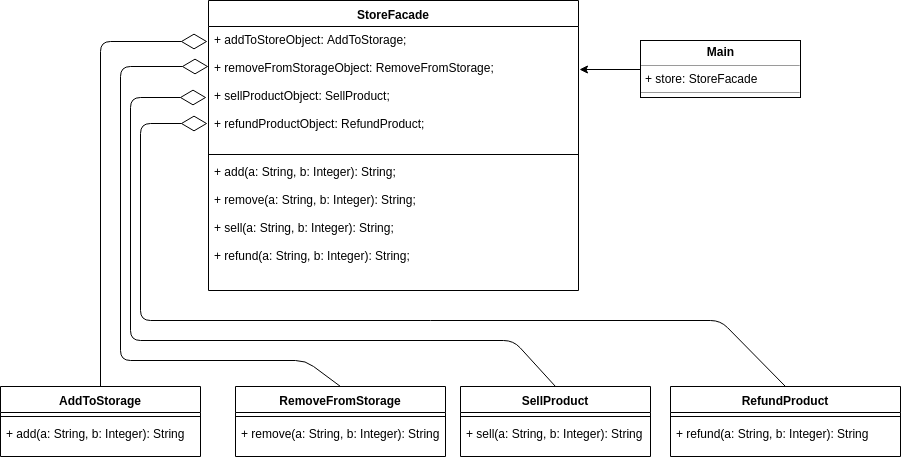

The diagram above was exported from draw.io. Its source (the exported page's mxGraphModel, read from the mxfile embedded in the PNG):
<mxGraphModel dx="1392" dy="777" grid="1" gridSize="10" guides="1" tooltips="1" connect="1" arrows="1" fold="1" page="1" pageScale="1" pageWidth="827" pageHeight="1169" math="0" shadow="0">
  <root>
    <mxCell id="0" />
    <mxCell id="1" parent="0" />
    <mxCell id="4e0Jmm8ObBnemSjOHudg-1" value="StoreFacade" style="swimlane;fontStyle=1;align=center;verticalAlign=top;childLayout=stackLayout;horizontal=1;startSize=26;horizontalStack=0;resizeParent=1;resizeParentMax=0;resizeLast=0;collapsible=1;marginBottom=0;" vertex="1" parent="1">
      <mxGeometry x="228" y="170" width="370" height="290" as="geometry" />
    </mxCell>
    <mxCell id="4e0Jmm8ObBnemSjOHudg-2" value="+ addToStoreObject: AddToStorage;&#10;&#10;+ removeFromStorageObject: RemoveFromStorage;&#10;&#10;+ sellProductObject: SellProduct;&#10;&#10;+ refundProductObject: RefundProduct;&#10;" style="text;strokeColor=none;fillColor=none;align=left;verticalAlign=top;spacingLeft=4;spacingRight=4;overflow=hidden;rotatable=0;points=[[0,0.5],[1,0.5]];portConstraint=eastwest;" vertex="1" parent="4e0Jmm8ObBnemSjOHudg-1">
      <mxGeometry y="26" width="370" height="124" as="geometry" />
    </mxCell>
    <mxCell id="4e0Jmm8ObBnemSjOHudg-3" value="" style="line;strokeWidth=1;fillColor=none;align=left;verticalAlign=middle;spacingTop=-1;spacingLeft=3;spacingRight=3;rotatable=0;labelPosition=right;points=[];portConstraint=eastwest;" vertex="1" parent="4e0Jmm8ObBnemSjOHudg-1">
      <mxGeometry y="150" width="370" height="8" as="geometry" />
    </mxCell>
    <mxCell id="4e0Jmm8ObBnemSjOHudg-4" value="+ add(a: String, b: Integer): String;&#10;&#10;+ remove(a: String, b: Integer): String;&#10;&#10;+ sell(a: String, b: Integer): String;&#10;&#10;+ refund(a: String, b: Integer): String;" style="text;strokeColor=none;fillColor=none;align=left;verticalAlign=top;spacingLeft=4;spacingRight=4;overflow=hidden;rotatable=0;points=[[0,0.5],[1,0.5]];portConstraint=eastwest;" vertex="1" parent="4e0Jmm8ObBnemSjOHudg-1">
      <mxGeometry y="158" width="370" height="132" as="geometry" />
    </mxCell>
    <mxCell id="4e0Jmm8ObBnemSjOHudg-5" value="AddToStorage" style="swimlane;fontStyle=1;align=center;verticalAlign=top;childLayout=stackLayout;horizontal=1;startSize=26;horizontalStack=0;resizeParent=1;resizeParentMax=0;resizeLast=0;collapsible=1;marginBottom=0;" vertex="1" parent="1">
      <mxGeometry x="20" y="556" width="200" height="70" as="geometry" />
    </mxCell>
    <mxCell id="4e0Jmm8ObBnemSjOHudg-7" value="" style="line;strokeWidth=1;fillColor=none;align=left;verticalAlign=middle;spacingTop=-1;spacingLeft=3;spacingRight=3;rotatable=0;labelPosition=right;points=[];portConstraint=eastwest;" vertex="1" parent="4e0Jmm8ObBnemSjOHudg-5">
      <mxGeometry y="26" width="200" height="8" as="geometry" />
    </mxCell>
    <mxCell id="4e0Jmm8ObBnemSjOHudg-8" value="+ add(a: String, b: Integer): String" style="text;strokeColor=none;fillColor=none;align=left;verticalAlign=top;spacingLeft=4;spacingRight=4;overflow=hidden;rotatable=0;points=[[0,0.5],[1,0.5]];portConstraint=eastwest;" vertex="1" parent="4e0Jmm8ObBnemSjOHudg-5">
      <mxGeometry y="34" width="200" height="36" as="geometry" />
    </mxCell>
    <mxCell id="4e0Jmm8ObBnemSjOHudg-9" value="RemoveFromStorage" style="swimlane;fontStyle=1;align=center;verticalAlign=top;childLayout=stackLayout;horizontal=1;startSize=26;horizontalStack=0;resizeParent=1;resizeParentMax=0;resizeLast=0;collapsible=1;marginBottom=0;" vertex="1" parent="1">
      <mxGeometry x="255" y="556" width="210" height="70" as="geometry" />
    </mxCell>
    <mxCell id="4e0Jmm8ObBnemSjOHudg-11" value="" style="line;strokeWidth=1;fillColor=none;align=left;verticalAlign=middle;spacingTop=-1;spacingLeft=3;spacingRight=3;rotatable=0;labelPosition=right;points=[];portConstraint=eastwest;" vertex="1" parent="4e0Jmm8ObBnemSjOHudg-9">
      <mxGeometry y="26" width="210" height="8" as="geometry" />
    </mxCell>
    <mxCell id="4e0Jmm8ObBnemSjOHudg-12" value="+ remove(a: String, b: Integer): String&#10;&#10;" style="text;strokeColor=none;fillColor=none;align=left;verticalAlign=top;spacingLeft=4;spacingRight=4;overflow=hidden;rotatable=0;points=[[0,0.5],[1,0.5]];portConstraint=eastwest;" vertex="1" parent="4e0Jmm8ObBnemSjOHudg-9">
      <mxGeometry y="34" width="210" height="36" as="geometry" />
    </mxCell>
    <mxCell id="4e0Jmm8ObBnemSjOHudg-13" value="SellProduct" style="swimlane;fontStyle=1;align=center;verticalAlign=top;childLayout=stackLayout;horizontal=1;startSize=26;horizontalStack=0;resizeParent=1;resizeParentMax=0;resizeLast=0;collapsible=1;marginBottom=0;" vertex="1" parent="1">
      <mxGeometry x="480" y="556" width="190" height="70" as="geometry" />
    </mxCell>
    <mxCell id="4e0Jmm8ObBnemSjOHudg-15" value="" style="line;strokeWidth=1;fillColor=none;align=left;verticalAlign=middle;spacingTop=-1;spacingLeft=3;spacingRight=3;rotatable=0;labelPosition=right;points=[];portConstraint=eastwest;" vertex="1" parent="4e0Jmm8ObBnemSjOHudg-13">
      <mxGeometry y="26" width="190" height="8" as="geometry" />
    </mxCell>
    <mxCell id="4e0Jmm8ObBnemSjOHudg-16" value="+ sell(a: String, b: Integer): String" style="text;strokeColor=none;fillColor=none;align=left;verticalAlign=top;spacingLeft=4;spacingRight=4;overflow=hidden;rotatable=0;points=[[0,0.5],[1,0.5]];portConstraint=eastwest;" vertex="1" parent="4e0Jmm8ObBnemSjOHudg-13">
      <mxGeometry y="34" width="190" height="36" as="geometry" />
    </mxCell>
    <mxCell id="4e0Jmm8ObBnemSjOHudg-17" value="RefundProduct" style="swimlane;fontStyle=1;align=center;verticalAlign=top;childLayout=stackLayout;horizontal=1;startSize=26;horizontalStack=0;resizeParent=1;resizeParentMax=0;resizeLast=0;collapsible=1;marginBottom=0;" vertex="1" parent="1">
      <mxGeometry x="690" y="556" width="230" height="70" as="geometry" />
    </mxCell>
    <mxCell id="4e0Jmm8ObBnemSjOHudg-19" value="" style="line;strokeWidth=1;fillColor=none;align=left;verticalAlign=middle;spacingTop=-1;spacingLeft=3;spacingRight=3;rotatable=0;labelPosition=right;points=[];portConstraint=eastwest;" vertex="1" parent="4e0Jmm8ObBnemSjOHudg-17">
      <mxGeometry y="26" width="230" height="8" as="geometry" />
    </mxCell>
    <mxCell id="4e0Jmm8ObBnemSjOHudg-20" value="+ refund(a: String, b: Integer): String" style="text;strokeColor=none;fillColor=none;align=left;verticalAlign=top;spacingLeft=4;spacingRight=4;overflow=hidden;rotatable=0;points=[[0,0.5],[1,0.5]];portConstraint=eastwest;" vertex="1" parent="4e0Jmm8ObBnemSjOHudg-17">
      <mxGeometry y="34" width="230" height="36" as="geometry" />
    </mxCell>
    <mxCell id="4e0Jmm8ObBnemSjOHudg-21" value="" style="endArrow=diamondThin;endFill=0;endSize=24;html=1;entryX=-0.003;entryY=0.121;entryDx=0;entryDy=0;entryPerimeter=0;exitX=0.5;exitY=0;exitDx=0;exitDy=0;" edge="1" parent="1" source="4e0Jmm8ObBnemSjOHudg-5" target="4e0Jmm8ObBnemSjOHudg-2">
      <mxGeometry width="160" relative="1" as="geometry">
        <mxPoint x="40" y="430" as="sourcePoint" />
        <mxPoint x="200" y="430" as="targetPoint" />
        <Array as="points">
          <mxPoint x="120" y="211" />
        </Array>
      </mxGeometry>
    </mxCell>
    <mxCell id="4e0Jmm8ObBnemSjOHudg-22" value="" style="endArrow=diamondThin;endFill=0;endSize=24;html=1;entryX=0;entryY=0.323;entryDx=0;entryDy=0;entryPerimeter=0;exitX=0.5;exitY=0;exitDx=0;exitDy=0;" edge="1" parent="1" source="4e0Jmm8ObBnemSjOHudg-9" target="4e0Jmm8ObBnemSjOHudg-2">
      <mxGeometry width="160" relative="1" as="geometry">
        <mxPoint x="230" y="510" as="sourcePoint" />
        <mxPoint x="390" y="510" as="targetPoint" />
        <Array as="points">
          <mxPoint x="325" y="530" />
          <mxPoint x="140" y="530" />
          <mxPoint x="140" y="236" />
        </Array>
      </mxGeometry>
    </mxCell>
    <mxCell id="4e0Jmm8ObBnemSjOHudg-23" value="" style="endArrow=diamondThin;endFill=0;endSize=24;html=1;entryX=-0.005;entryY=0.573;entryDx=0;entryDy=0;entryPerimeter=0;exitX=0.5;exitY=0;exitDx=0;exitDy=0;" edge="1" parent="1" source="4e0Jmm8ObBnemSjOHudg-13" target="4e0Jmm8ObBnemSjOHudg-2">
      <mxGeometry width="160" relative="1" as="geometry">
        <mxPoint x="200" y="410" as="sourcePoint" />
        <mxPoint x="360" y="410" as="targetPoint" />
        <Array as="points">
          <mxPoint x="533" y="510" />
          <mxPoint x="150" y="510" />
          <mxPoint x="150" y="267" />
        </Array>
      </mxGeometry>
    </mxCell>
    <mxCell id="4e0Jmm8ObBnemSjOHudg-24" value="" style="endArrow=diamondThin;endFill=0;endSize=24;html=1;entryX=-0.003;entryY=0.782;entryDx=0;entryDy=0;entryPerimeter=0;exitX=0.5;exitY=0;exitDx=0;exitDy=0;" edge="1" parent="1" source="4e0Jmm8ObBnemSjOHudg-17" target="4e0Jmm8ObBnemSjOHudg-2">
      <mxGeometry width="160" relative="1" as="geometry">
        <mxPoint x="340" y="490" as="sourcePoint" />
        <mxPoint x="500" y="490" as="targetPoint" />
        <Array as="points">
          <mxPoint x="740" y="490" />
          <mxPoint x="160" y="490" />
          <mxPoint x="160" y="293" />
        </Array>
      </mxGeometry>
    </mxCell>
    <mxCell id="4e0Jmm8ObBnemSjOHudg-26" value="&lt;p style=&quot;margin: 0px ; margin-top: 4px ; text-align: center&quot;&gt;&lt;b&gt;Main&lt;/b&gt;&lt;/p&gt;&lt;hr size=&quot;1&quot;&gt;&lt;p style=&quot;margin: 0px ; margin-left: 4px&quot;&gt;+ store: StoreFacade&amp;nbsp;&lt;/p&gt;&lt;hr size=&quot;1&quot;&gt;&lt;p style=&quot;margin: 0px ; margin-left: 4px&quot;&gt;&lt;br&gt;&lt;/p&gt;" style="verticalAlign=top;align=left;overflow=fill;fontSize=12;fontFamily=Helvetica;html=1;" vertex="1" parent="1">
      <mxGeometry x="660" y="210" width="160" height="57" as="geometry" />
    </mxCell>
    <mxCell id="4e0Jmm8ObBnemSjOHudg-27" value="" style="endArrow=classic;html=1;exitX=0;exitY=0.5;exitDx=0;exitDy=0;entryX=1.003;entryY=0.347;entryDx=0;entryDy=0;entryPerimeter=0;" edge="1" parent="1" source="4e0Jmm8ObBnemSjOHudg-26" target="4e0Jmm8ObBnemSjOHudg-2">
      <mxGeometry width="50" height="50" relative="1" as="geometry">
        <mxPoint x="690" y="280" as="sourcePoint" />
        <mxPoint x="610" y="238" as="targetPoint" />
      </mxGeometry>
    </mxCell>
  </root>
</mxGraphModel>